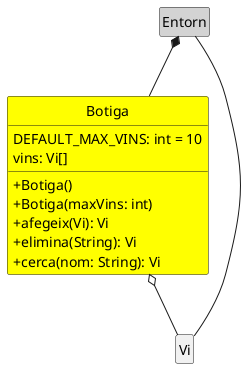

The diagram above was rendered by PlantUML. Its source (embedded in the PNG):
@startuml
skinparam classAttributeIconSize 0
hide empty members
class Botiga {
  DEFAULT_MAX_VINS: int = 10
  vins: Vi[]
  + Botiga()
  + Botiga(maxVins: int)
  + afegeix(Vi): Vi
  + elimina(String): Vi
  + cerca(nom: String): Vi
}
class Botiga #yellow
class Vi
class Entorn #lightgrey
Botiga o-- Vi
Entorn *-- Botiga
Entorn -- Vi
hide circle
@enduml